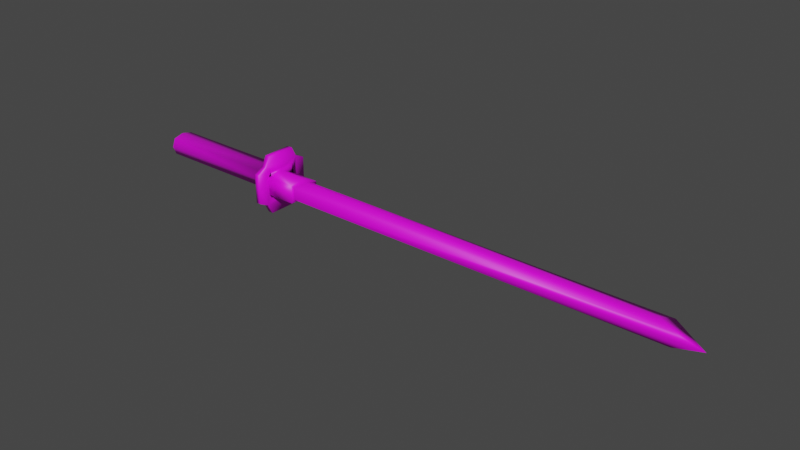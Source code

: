 # Source: katanatest.blend  (saved by Blender 2.83.18; exported with 4.5.12 LTS)
import bpy
from mathutils import Matrix  # noqa: F401  (used for matrix-valued properties, if any)

bpy.ops.wm.read_factory_settings(use_empty=True)
scene = bpy.context.scene
scene.name = 'Scene'

# ---- collections
col_collection = bpy.data.collections.new('Collection'); scene.collection.children.link(col_collection)

# ---- images (referenced by path relative to the original .blend; pixels are not part of the script)
import os
ASSET_DIR = os.environ.get("B2B_ASSET_DIR", "")  # directory of the original .blend (textures are referenced by path, not embedded)
HERE = os.path.dirname(os.path.abspath(__file__))  # packed textures are extracted next to this script under _unpacked/

def load_image(name, relpath, width, height, colorspace="sRGB"):
    """Load a texture the original file referenced (path relative to the .blend, or extracted next to this script)."""
    p = next((c for c in (os.path.join(HERE, relpath), os.path.join(ASSET_DIR, relpath)) if relpath and os.path.exists(c)), "")
    if p:
        img = bpy.data.images.load(p, check_existing=True)
        img.name = name
    else:  # same state as the original file: an image datablock whose file is absent (Cycles renders it pink)
        img = bpy.data.images.new(name, width, height)
        img.source = "FILE"
        img.filepath = "//" + (relpath or name)
    img.colorspace_settings.name = colorspace
    return img
img_katana1_colors = load_image('katana1 colors', 'katana1 colors.png', 1024, 1024, 'sRGB')

# ---- materials (node trees are filled in below, after node groups)
mat_material = bpy.data.materials.new('Material')
mat_material.alpha_threshold = 0.0
mat_material.use_transparent_shadow = False
mat_material.roughness = 0.5
mat_material.line_color = (0.0, 0.0, 0.0, 1.0)

# ---- material node trees
mat_material.use_nodes = True; mat_material.node_tree.nodes.clear()
_N = mat_material.node_tree.nodes; _L = mat_material.node_tree.links
n0 = _N.new('ShaderNodeOutputMaterial'); n0.name = 'Material Output'; n0.location = (300, 300)
n1 = _N.new('ShaderNodeBsdfPrincipled'); n1.name = 'Principled BSDF'; n1.location = (10, 300)
n1.distribution = 'GGX'
n1.subsurface_method = 'RANDOM_WALK_SKIN'
n1.inputs[3].default_value = 1.45
n1.inputs[27].default_value = (0.0, 0.0, 0.0, 1.0)
n1.inputs[28].default_value = 1.0
n2 = _N.new('ShaderNodeTexImage'); n2.name = 'Image Texture'; n2.location = (-280, 270)
n2.image = img_katana1_colors
_L.new(n1.outputs[0], n0.inputs[0])
_L.new(n2.outputs[0], n1.inputs[0])
n0.is_active_output = True

# ---- world
world_world = bpy.data.worlds.new('World'); scene.world = world_world
world_world.use_nodes = True; world_world.node_tree.nodes.clear()
_N = world_world.node_tree.nodes; _L = world_world.node_tree.links
n0 = _N.new('ShaderNodeOutputWorld'); n0.name = 'World Output'; n0.location = (300, 300)
n1 = _N.new('ShaderNodeBackground'); n1.name = 'Background'; n1.location = (10, 300)
n1.inputs[0].default_value = (0.05088, 0.05088, 0.05088, 1.0)
_L.new(n1.outputs[0], n0.inputs[0])
n0.is_active_output = True
world_world.color = (0.05088, 0.05088, 0.05088)
world_world.use_sun_shadow = False
world_world.sun_shadow_jitter_overblur = 0.0

# ---- meshes
me_cube = bpy.data.meshes.new('Cube')
me_cube.from_pydata([(10.19, 1.0, 1.0), (10.19, 1.0, -1.0), (10.19, -1.0, 1.0), (10.19, -1.0, -1.0), (-0.06374, 0.7652, 0.6038), (-0.06374, 0.7652, -0.6038), (-0.06374, -0.7652, 0.6038), (-0.06374, -0.7652, -0.6038), (38.8, 0.0, 0.4189), (38.8, 0.0, -0.4189), (40.05, -1.0, 0.5075), (40.05, -1.0, -0.5075), (9.807, 0.7652, -0.6038), (9.807, -0.7652, 0.6038), (9.807, -0.7652, -0.6038), (9.807, 0.7652, 0.6038), (10.19, 1.399, 1.396), (10.19, 1.399, -1.396), (10.19, -1.399, 1.396), (10.19, -1.399, -1.396), (9.807, -1.399, -1.396), (9.807, 1.399, 1.396), (9.807, 1.399, -1.396), (9.807, -1.399, 1.396), (10.19, 1.0, 0.0), (37.35, 1.0, 0.0), (10.19, 0.0, -1.0), (10.19, 0.0, 1.0), (12.3, 0.0, -0.4617), (12.3, -1.0, -0.4577), (12.3, -1.0, 0.4577), (12.3, 0.0, 0.4617), (12.3, 1.0, 0.0), (42.05, -1.0, 0.0), (40.66, 0.0, 0.0), (10.19, 1.165, 0.0), (10.19, 1.117, -0.1875), (10.19, -1.233, 0.656), (10.19, -1.233, -0.656), (10.19, 0.0, 0.7015), (10.19, 0.0, -0.7015), (12.3, -1.233, -0.656), (12.3, 1.117, 0.1875), (10.19, 1.117, 0.1875), (12.3, 1.117, -0.1875), (12.3, -1.233, 0.656), (12.3, 1.165, 0.0), (12.3, 0.0, -0.7015), (12.3, 0.0, 0.7015), (-0.06374, 0.0, -0.7878), (-0.06374, -1.0, 0.0), (-0.06374, 1.0, 0.0), (-0.06374, 0.0, 0.7878), (9.807, 1.0, 0.0), (9.807, 0.0, -0.7878), (9.807, -1.0, 0.0), (9.807, 0.0, 0.7878), (-0.684, 0.0, 0.0), (10.19, 2.101, 1.05), (10.19, 2.101, 0.0), (10.19, 2.101, -1.05), (10.19, -2.101, 1.05), (10.19, -2.101, 0.0), (10.19, -2.101, -1.05), (10.19, 1.05, 2.101), (10.19, 0.0, 2.101), (10.19, -1.05, 2.101), (10.19, -1.05, -2.101), (10.19, 0.0, -2.101), (10.19, 1.05, -2.101), (9.807, 2.101, 1.05), (9.807, 2.101, 0.0), (9.807, 2.101, -1.05), (9.807, 1.05, -2.101), (9.807, 0.0, -2.101), (9.807, -1.05, -2.101), (9.807, -2.101, 1.05), (9.807, -2.101, 0.0), (9.807, -2.101, -1.05), (9.807, 1.05, 2.101), (9.807, 0.0, 2.101), (9.807, -1.05, 2.101), (-0.5229, 0.5, 0.0), (-0.5229, -0.5, 0.0), (-0.5229, 0.0, -0.3939), (-0.5229, 0.0, 0.3939), (-0.5229, -0.3826, -0.3019), (-0.5229, 0.3826, -0.3019), (-0.5229, 0.3826, 0.3019), (-0.5229, -0.3826, 0.3019), (39.28, 1.01, 0.0)], [], [(56, 52, 6, 13), (55, 13, 6, 50), (85, 52, 4, 88), (14, 54, 12, 22, 73, 74, 75, 20), (15, 56, 13, 23, 81, 80, 79, 21), (34, 8, 10, 33), (31, 30, 10, 8), (30, 29, 11, 33, 10), (32, 31, 8, 25), (51, 4, 15, 53), (49, 54, 14, 7), (2, 27, 0, 16, 64, 65, 66, 18), (1, 26, 3, 19, 67, 68, 69, 17), (75, 67, 19, 20), (70, 21, 16, 58), (61, 18, 23, 76), (66, 81, 23, 18), (13, 55, 14, 20, 78, 77, 76, 23), (3, 2, 18, 61, 62, 63, 19), (12, 53, 15, 21, 70, 71, 72, 22), (0, 24, 1, 17, 60, 59, 58, 16), (28, 32, 25, 9), (29, 28, 9, 11), (24, 0, 43, 35), (31, 42, 48), (2, 3, 38, 37), (0, 27, 39, 43), (26, 1, 36, 40), (28, 47, 44), (1, 24, 35, 36), (8, 34, 90), (9, 34, 33, 11), (9, 25, 90), (43, 39, 48, 42), (38, 40, 47, 41), (36, 35, 46, 44), (35, 43, 42, 46), (37, 38, 41, 45), (39, 37, 45, 48), (40, 36, 44, 47), (28, 29, 41, 47), (32, 28, 44, 46), (27, 2, 37, 39), (31, 32, 46, 42), (3, 26, 40, 38), (29, 30, 45, 41), (30, 31, 48, 45), (5, 12, 54, 49), (5, 51, 53, 12), (82, 51, 5, 87), (86, 83, 57), (89, 85, 57), (14, 55, 50, 7), (15, 4, 52, 56), (16, 21, 79, 64), (64, 79, 80, 65), (65, 80, 81, 66), (19, 63, 78, 20), (63, 62, 77, 78), (62, 61, 76, 77), (22, 72, 60, 17), (72, 71, 59, 60), (71, 70, 58, 59), (22, 17, 69, 73), (73, 69, 68, 74), (74, 68, 67, 75), (84, 86, 57), (84, 57, 87), (82, 57, 88), (83, 89, 57), (50, 6, 89, 83), (51, 82, 88, 4), (49, 84, 87, 5), (49, 7, 86, 84), (6, 52, 85, 89), (7, 50, 83, 86), (57, 82, 87), (57, 85, 88), (25, 8, 90), (34, 9, 90)])
me_cube.polygons.foreach_set('use_smooth', [True] * 80)
_uv = me_cube.uv_layers.new(name='UVMap')
_uv.uv.foreach_set('vector', [0.2306, 0.9033, 0.297, 0.9033, 0.297, 0.9736, 0.2306, 0.9736, 0.1603, 0.9033, 0.2306, 0.9033, 0.2306, 0.9736, 0.1603, 0.9736, 0.9136, 0.6746, 0.9392, 0.6746, 0.9392, 0.7259, 0.9136, 0.7002, 0.5156, 0.8079, 0.4983, 0.8034, 0.4809, 0.8071, 0.4666, 0.7872, 0.4801, 0.7773, 0.4993, 0.7744, 0.5174, 0.7781, 0.5308, 0.7886, 0.4803, 0.8339, 0.4977, 0.8382, 0.5152, 0.8345, 0.5297, 0.8541, 0.5164, 0.8642, 0.4971, 0.8674, 0.4788, 0.8639, 0.4652, 0.8534, 0.05743, 0.3175, 0.1107, 0.3536, 0.05606, 0.3605, 2.934e-05, 0.3175, 1.0, 0.001756, 0.9999, 0.03537, 0.06739, 0.0337, 0.1093, 3.185e-05, 0.9999, 0.03537, 0.9999, 0.06614, 0.06739, 0.06781, 3.185e-05, 0.05075, 0.06739, 0.0337, 1.0, 0.3174, 1.0, 0.3543, 0.1107, 0.3536, 0.1621, 0.3175, 0.1603, 0.833, 0.2306, 0.833, 0.2306, 0.9033, 0.1603, 0.9033, 0.02361, 0.9033, 0.09002, 0.9033, 0.09002, 0.9736, 0.02361, 0.9736, 0.5878, 0.9142, 0.496, 0.9331, 0.4094, 0.9091, 0.4551, 0.8631, 0.476, 0.8695, 0.4969, 0.8771, 0.5178, 0.8705, 0.5404, 0.8648, 0.4109, 0.7271, 0.5013, 0.7096, 0.5868, 0.7344, 0.5408, 0.7792, 0.5202, 0.7726, 0.4997, 0.7648, 0.4787, 0.7711, 0.4561, 0.7763, 0.5174, 0.7781, 0.5202, 0.7726, 0.5408, 0.7792, 0.5308, 0.7886, 0.4548, 0.8391, 0.4652, 0.8534, 0.4551, 0.8631, 0.4489, 0.8419, 0.5467, 0.8422, 0.5404, 0.8648, 0.5297, 0.8541, 0.5403, 0.8405, 0.5178, 0.8705, 0.5164, 0.8642, 0.5297, 0.8541, 0.5404, 0.8648, 0.5152, 0.8345, 0.5205, 0.8212, 0.5156, 0.8079, 0.5308, 0.7886, 0.5409, 0.8029, 0.5442, 0.8213, 0.5403, 0.8405, 0.5297, 0.8541, 0.5868, 0.7344, 0.5878, 0.9142, 0.5404, 0.8648, 0.5467, 0.8422, 0.5541, 0.8213, 0.5467, 0.8002, 0.5408, 0.7792, 0.4809, 0.8071, 0.4755, 0.8204, 0.4803, 0.8339, 0.4652, 0.8534, 0.4548, 0.8391, 0.4513, 0.8203, 0.4556, 0.8007, 0.4666, 0.7872, 0.4094, 0.9091, 0.3723, 0.8191, 0.4109, 0.7271, 0.4561, 0.7763, 0.4492, 0.7988, 0.4412, 0.8202, 0.4489, 0.8419, 0.4551, 0.8631, 1.0, 0.2805, 1.0, 0.3174, 0.1621, 0.3175, 0.1107, 0.2813, 0.9999, 0.06614, 1.0, 0.09975, 0.1093, 0.1015, 0.06739, 0.06781, 0.1865, 0.5244, 0.2441, 0.5107, 0.2354, 0.4795, 0.1982, 0.4727, 0.2734, 0.4453, 0.3086, 0.4287, 0.2822, 0.5469, 0.2471, 0.709, 0.02344, 0.6953, 0.02344, 0.6953, 0.2148, 0.7314, 0.4094, 0.9091, 0.496, 0.9331, 0.4952, 0.9621, 0.3781, 0.982, 0.5013, 0.7096, 0.4109, 0.7271, 0.3857, 0.6505, 0.5025, 0.6811, 0.02051, 0.5596, 0.06738, 0.5586, 0.03223, 0.4375, 0.1025, 0.4766, 0.1865, 0.5244, 0.1982, 0.4727, 0.1611, 0.4883, 0.1107, 0.3536, 0.05743, 0.3175, 0.1066, 0.3175, 0.1107, 0.2813, 0.05743, 0.3175, 2.934e-05, 0.3175, 0.05606, 0.2744, 0.1107, 0.2813, 0.1621, 0.3175, 0.1066, 0.3175, 0.876, 0.8697, 0.8705, 0.8672, 0.9467, 0.8263, 0.9467, 0.9276, 0.8656, 0.8766, 0.8725, 0.8771, 0.8298, 0.9465, 0.7788, 0.8705, 0.8783, 0.8739, 0.8787, 0.8716, 0.9355, 0.9334, 0.9248, 0.9366, 0.8787, 0.8716, 0.876, 0.8697, 0.9467, 0.9276, 0.9355, 0.9334, 0.8643, 0.8699, 0.8656, 0.8766, 0.7788, 0.8705, 0.8478, 0.7854, 0.8705, 0.8672, 0.8643, 0.8699, 0.8478, 0.7854, 0.9467, 0.8263, 0.8725, 0.8771, 0.8783, 0.8739, 0.9248, 0.9366, 0.8298, 0.9465, 0.02051, 0.5596, 0.08789, 0.6416, 0.126, 0.5898, 0.06738, 0.5586, 0.1221, 0.4326, 0.0498, 0.4668, 0.03223, 0.4375, 0.1484, 0.4189, 0.496, 0.9331, 0.5878, 0.9142, 0.6171, 0.9437, 0.4952, 0.9621, 0.2734, 0.4453, 0.1221, 0.4326, 0.1484, 0.4189, 0.3086, 0.4287, 0.5868, 0.7344, 0.5013, 0.7096, 0.5025, 0.6811, 0.6171, 0.7088, 0.08789, 0.6416, 0.2646, 0.6777, 0.2324, 0.6543, 0.126, 0.5898, 0.2646, 0.6777, 0.3057, 0.5576, 0.2822, 0.5469, 0.2324, 0.6543, 0.02361, 0.833, 0.09002, 0.833, 0.09002, 0.9033, 0.02361, 0.9033, 0.09002, 0.833, 0.1603, 0.833, 0.1603, 0.9033, 0.09002, 0.9033, 0.8879, 0.7002, 0.8879, 0.7259, 0.8366, 0.7259, 0.8623, 0.7002, 0.8623, 0.6489, 0.8879, 0.6489, 0.8879, 0.6746, 0.9136, 0.6489, 0.9136, 0.6746, 0.8879, 0.6746, 0.09002, 0.9033, 0.1603, 0.9033, 0.1603, 0.9736, 0.09002, 0.9736, 0.2306, 0.833, 0.297, 0.833, 0.297, 0.9033, 0.2306, 0.9033, 0.4551, 0.8631, 0.4652, 0.8534, 0.4788, 0.8639, 0.476, 0.8695, 0.476, 0.8695, 0.4788, 0.8639, 0.4971, 0.8674, 0.4969, 0.8771, 0.4969, 0.8771, 0.4971, 0.8674, 0.5164, 0.8642, 0.5178, 0.8705, 0.5408, 0.7792, 0.5467, 0.8002, 0.5409, 0.8029, 0.5308, 0.7886, 0.5467, 0.8002, 0.5541, 0.8213, 0.5442, 0.8213, 0.5409, 0.8029, 0.5541, 0.8213, 0.5467, 0.8422, 0.5403, 0.8405, 0.5442, 0.8213, 0.4666, 0.7872, 0.4556, 0.8007, 0.4492, 0.7988, 0.4561, 0.7763, 0.4556, 0.8007, 0.4513, 0.8203, 0.4412, 0.8202, 0.4492, 0.7988, 0.4513, 0.8203, 0.4548, 0.8391, 0.4489, 0.8419, 0.4412, 0.8202, 0.4666, 0.7872, 0.4561, 0.7763, 0.4787, 0.7711, 0.4801, 0.7773, 0.4801, 0.7773, 0.4787, 0.7711, 0.4997, 0.7648, 0.4993, 0.7744, 0.4993, 0.7744, 0.4997, 0.7648, 0.5202, 0.7726, 0.5174, 0.7781, 0.8623, 0.6746, 0.8623, 0.6489, 0.8879, 0.6746, 0.8623, 0.6746, 0.8879, 0.6746, 0.8623, 0.7002, 0.8879, 0.7002, 0.8879, 0.6746, 0.9136, 0.7002, 0.8879, 0.6489, 0.9136, 0.6489, 0.8879, 0.6746, 0.8879, 0.6233, 0.9392, 0.6233, 0.9136, 0.6489, 0.8879, 0.6489, 0.8879, 0.7259, 0.8879, 0.7002, 0.9136, 0.7002, 0.9392, 0.7259, 0.8366, 0.6746, 0.8623, 0.6746, 0.8623, 0.7002, 0.8366, 0.7259, 0.8366, 0.6746, 0.8366, 0.6233, 0.8623, 0.6489, 0.8623, 0.6746, 0.9392, 0.6233, 0.9392, 0.6746, 0.9136, 0.6746, 0.9136, 0.6489, 0.8366, 0.6233, 0.8879, 0.6233, 0.8879, 0.6489, 0.8623, 0.6489, 0.8879, 0.6746, 0.8879, 0.7002, 0.8623, 0.7002, 0.8879, 0.6746, 0.9136, 0.6746, 0.9136, 0.7002, 0.1621, 0.3175, 0.1107, 0.3536, 0.1066, 0.3175, 0.05743, 0.3175, 0.1107, 0.2813, 0.1066, 0.3175])
me_cube.materials.append(mat_material)
me_cube.use_mirror_vertex_groups = False
me_cube.update()

# ---- objects
ob_cube = bpy.data.objects.new('Cube', me_cube)

# ---- transforms, parenting, visibility, modifiers, constraints
ob_cube.location = (0.0, 0.0, 0.0)
ob_cube.lock_rotations_4d = False
ob_cube.empty_display_type = 'ARROWS'
ob_cube.lineart.crease_threshold = 0.0

# ---- collection membership
col_collection.objects.link(ob_cube)

# ---- scene / render settings (as saved in the file)
scene.frame_start = 1; scene.frame_end = 250; scene.frame_set(1)
scene.render.engine = 'BLENDER_EEVEE_NEXT'
scene.cycles.use_denoising = False
scene.cycles.samples = 128
scene.cycles.sampling_pattern = 'TABULATED_SOBOL'
scene.cycles.use_adaptive_sampling = False
scene.cycles.use_light_tree = False
scene.view_settings.view_transform = 'Filmic'
bpy.context.view_layer.update()

# ---- added for rendering (the .blend has no active camera and no usable light): camera, sun
cam_auto = bpy.data.cameras.new('AutoCamera')
cam_auto.lens = 50.0
cam_auto.sensor_width = 36.0
cam_auto.clip_end = 1000.0
ob_auto_camera = bpy.data.objects.new('AutoCamera', cam_auto)
scene.collection.objects.link(ob_auto_camera)
ob_auto_camera.location = (60.6029, -47.9035, 31.9356)
ob_auto_camera.rotation_euler = (1.09748, -7.21219e-08, 0.694738)
scene.camera = ob_auto_camera
light_auto_sun = bpy.data.lights.new('AutoSun', 'SUN')
light_auto_sun.energy = 3.0
light_auto_sun.angle = 0.0523599
ob_auto_sun = bpy.data.objects.new('AutoSun', light_auto_sun)
scene.collection.objects.link(ob_auto_sun)
ob_auto_sun.rotation_euler = (0.872665, 0.174533, 0.523599)
bpy.context.view_layer.update()
